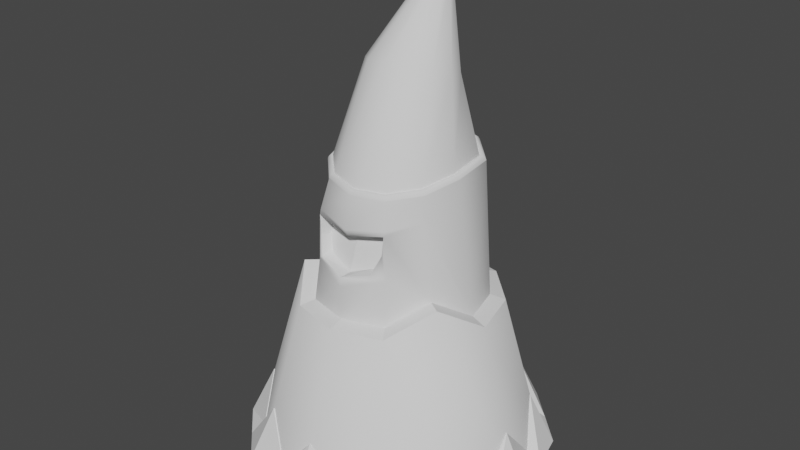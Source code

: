 # Source: skull_crusher.blend  (saved by Blender 2.92.15; exported with 4.5.12 LTS)
import bpy
from mathutils import Matrix  # noqa: F401  (used for matrix-valued properties, if any)

bpy.ops.wm.read_factory_settings(use_empty=True)
scene = bpy.context.scene
scene.name = 'Scene'

# ---- collections
col_collection = bpy.data.collections.new('Collection'); scene.collection.children.link(col_collection)

# ---- world
world_world = bpy.data.worlds.new('World'); scene.world = world_world
world_world.use_nodes = True; world_world.node_tree.nodes.clear()
_N = world_world.node_tree.nodes; _L = world_world.node_tree.links
n0 = _N.new('ShaderNodeOutputWorld'); n0.name = 'World Output'; n0.location = (300, 300)
n1 = _N.new('ShaderNodeBackground'); n1.name = 'Background'; n1.location = (10, 300)
n1.inputs[0].default_value = (0.05088, 0.05088, 0.05088, 1.0)
_L.new(n1.outputs[0], n0.inputs[0])
n0.is_active_output = True
world_world.color = (0.05088, 0.05088, 0.05088)
world_world.use_sun_shadow = False
world_world.sun_shadow_jitter_overblur = 0.0

# ---- meshes
me_cone = bpy.data.meshes.new('Cone')
me_cone.from_pydata([(0.001499, 0.353, 0.4502), (0.1814, 0.3113, 0.4305), (0.3148, -0.004964, 0.3875), (0.3127, 0.181, 0.4104), (0.158, -0.299, 0.3456), (0.2722, -0.1862, 0.3644), (-0.151, -0.2952, 0.3595), (0.001837, -0.3397, 0.3427), (-0.3046, -0.008142, 0.4081), (-0.2619, -0.1847, 0.381), (-0.1756, 0.304, 0.447), (-0.3032, 0.1736, 0.4336), (0.1592, -0.2607, 0.1736), (0.003209, -0.289, 0.1514), (0.003136, -0.4089, -0.0132), (-0.1573, -0.2648, 0.1628), (0.1253, -0.315, 0.03375), (-0.1296, -0.3142, 0.02785), (0.3544, 0.1897, -0.2326), (-0.4058, -0.01309, -0.2456), (0.003437, -0.4124, -0.2145), (0.4089, -0.01298, -0.2332), (-0.3491, 0.1905, -0.2386), (-0.1969, -0.3598, -0.2178), (0.3214, -0.1956, -0.1123), (0.2049, 0.3361, -0.2253), (-0.2002, 0.3397, -0.2391), (-0.32, -0.1986, -0.1305), (0.2021, -0.3569, -0.2077), (0.002708, -0.3566, 0.1612), (0.1737, -0.3283, 0.2011), (0.1336, -0.3653, 0.02604), (0.002801, -0.3443, -0.01469), (-0.138, -0.3645, 0.01981), (-0.1742, -0.335, 0.1966), (0.003499, 0.3945, -0.2399), (0.1863, -0.3286, 0.000292), (0.003203, -0.4128, -0.05812), (-0.1837, -0.335, -0.01346), (-0.1725, -0.331, 0.221), (0.002621, -0.372, 0.1965), (0.1722, -0.3218, 0.2211), (0.1863, -0.3286, 0.000292), (0.2716, -0.1916, 0.2071), (-0.2649, -0.1907, 0.2005), (-0.2599, -0.1875, 0.2303), (0.2662, -0.1883, 0.2383), (0.1681, -0.3334, 0.1136), (-0.1651, -0.3363, 0.1082), (0.1566, -0.2879, 0.1037), (-0.1525, -0.2895, 0.09531)], [], [(29, 30, 41, 40), (29, 40, 39, 34), (18, 25, 1, 3), (24, 21, 2, 5, 46, 43), (20, 28, 36, 37), (27, 23, 38, 34, 44), (22, 19, 8, 11), (26, 22, 11, 10), (25, 35, 0, 1), (21, 18, 3, 2), (28, 24, 43, 30, 36), (23, 20, 37, 38), (19, 27, 44, 45, 9, 8), (35, 26, 10, 0), (13, 12, 30, 29), (49, 16, 31, 47), (16, 32, 14, 31), (32, 17, 33, 14), (50, 15, 34, 48), (15, 13, 29, 34), (37, 36, 30, 47, 31, 14), (38, 37, 14, 33, 48, 34), (39, 40, 7, 6), (40, 41, 4, 7), (30, 43, 46, 41), (44, 34, 39, 45), (45, 39, 6, 9), (41, 46, 5, 4), (17, 50, 48, 33), (12, 49, 47, 30)])
me_cone.polygons.foreach_set('use_smooth', [1, 1, 1, 1, 1, 1, 1, 1, 1, 1, 1, 1, 1, 1, 0, 0, 0, 0, 0, 0, 1, 1, 1, 1, 1, 1, 1, 1, 0, 0])
_uv = me_cone.uv_layers.new(name='UVMap')
_uv.uv.foreach_set('vector', [0.25, 0.133, 0.3072, 0.1509, 0.3056, 0.1536, 0.25, 0.1368, 0.25, 0.133, 0.25, 0.1368, 0.1937, 0.1525, 0.1919, 0.1493, 0.3877, 0.3295, 0.3291, 0.387, 0.2963, 0.3302, 0.3301, 0.2963, 0.3749, 0.1779, 0.4091, 0.25, 0.3427, 0.25, 0.3301, 0.2037, 0.3447, 0.1953, 0.3476, 0.1936, 0.25, 0.09317, 0.328, 0.1149, 0.317, 0.134, 0.25, 0.1098, 0.1232, 0.1768, 0.1714, 0.1138, 0.1812, 0.1309, 0.1919, 0.1493, 0.1528, 0.1939, 0.1116, 0.3299, 0.08934, 0.25, 0.1592, 0.25, 0.1716, 0.2953, 0.1701, 0.3884, 0.1116, 0.3299, 0.1716, 0.2953, 0.2044, 0.329, 0.3291, 0.387, 0.25, 0.4099, 0.25, 0.3416, 0.2963, 0.3302, 0.4091, 0.25, 0.3877, 0.3295, 0.3301, 0.2963, 0.3427, 0.25, 0.328, 0.1149, 0.3749, 0.1779, 0.3476, 0.1936, 0.3072, 0.1509, 0.317, 0.134, 0.1714, 0.1138, 0.25, 0.09317, 0.25, 0.1098, 0.1812, 0.1309, 0.08934, 0.25, 0.1232, 0.1768, 0.1528, 0.1939, 0.1555, 0.1954, 0.1719, 0.2049, 0.1592, 0.25, 0.25, 0.4099, 0.1701, 0.3884, 0.2044, 0.329, 0.25, 0.3416, 0.2501, 0.132, 0.3028, 0.1485, 0.3072, 0.1509, 0.25, 0.133, 0.2971, 0.1396, 0.2913, 0.1306, 0.2941, 0.1305, 0.3006, 0.1407, 0.2913, 0.1306, 0.25, 0.1156, 0.25, 0.1146, 0.2941, 0.1305, 0.25, 0.1156, 0.2052, 0.1309, 0.2024, 0.1308, 0.25, 0.1146, 0.2006, 0.139, 0.196, 0.1472, 0.1919, 0.1493, 0.1971, 0.1401, 0.196, 0.1472, 0.2501, 0.132, 0.25, 0.133, 0.1919, 0.1493, 0.25, 0.1098, 0.317, 0.134, 0.3072, 0.1509, 0.3006, 0.1407, 0.2941, 0.1305, 0.25, 0.1146, 0.1812, 0.1309, 0.25, 0.1098, 0.25, 0.1146, 0.2024, 0.1308, 0.1971, 0.1401, 0.1919, 0.1493, 0.1937, 0.1525, 0.25, 0.1368, 0.25, 0.1578, 0.2047, 0.1716, 0.25, 0.1368, 0.3056, 0.1536, 0.2963, 0.1698, 0.25, 0.1578, 0.3072, 0.1509, 0.3476, 0.1936, 0.3447, 0.1953, 0.3056, 0.1536, 0.1528, 0.1939, 0.1919, 0.1493, 0.1937, 0.1525, 0.1555, 0.1954, 0.1555, 0.1954, 0.1937, 0.1525, 0.2047, 0.1716, 0.1719, 0.2049, 0.3056, 0.1536, 0.3447, 0.1953, 0.3301, 0.2037, 0.2963, 0.1698, 0.2052, 0.1309, 0.2006, 0.139, 0.1971, 0.1401, 0.2024, 0.1308, 0.3028, 0.1485, 0.2971, 0.1396, 0.3006, 0.1407, 0.3072, 0.1509])
me_cone.use_remesh_fix_poles = True
me_cone.use_remesh_preserve_attributes = False
me_cone.use_mirror_vertex_groups = False
me_cone.update()
me_cone_001 = bpy.data.meshes.new('Cone.001')
me_cone_001.from_pydata([(0.1592, -0.2607, 0.1736), (0.003209, -0.289, 0.1514), (-0.1573, -0.2648, 0.1628), (0.1253, -0.315, 0.03375), (-0.1296, -0.3142, 0.02785), (0.002801, -0.3443, -0.01469), (0.1566, -0.2879, 0.1037), (-0.1525, -0.2895, 0.09531)], [], [(5, 3, 6, 0, 1), (2, 7, 4, 5, 1)])
_uv = me_cone_001.uv_layers.new(name='UVMap')
_uv.uv.foreach_set('vector', [0.25, 0.1156, 0.2913, 0.1306, 0.2971, 0.1396, 0.3028, 0.1485, 0.2501, 0.132, 0.196, 0.1472, 0.2006, 0.139, 0.2052, 0.1309, 0.25, 0.1156, 0.2501, 0.132])
me_cone_001.use_remesh_fix_poles = True
me_cone_001.use_remesh_preserve_attributes = False
me_cone_001.use_mirror_vertex_groups = False
me_cone_001.update()
me_cone_002 = bpy.data.meshes.new('Cone.002')
me_cone_002.from_pydata([(0.0001062, 0.25, 1.165), (0.2885, 0.1636, 0.4293), (-0.2806, -0.01055, 0.426), (0.00452, -0.3187, 0.365), (0.2905, -0.007962, 0.4061), (-0.2786, 0.1572, 0.4514), (-0.1363, -0.2781, 0.3799), (0.2511, -0.1767, 0.3848), (0.1689, 0.2837, 0.4481), (-0.1604, 0.2779, 0.4639), (-0.2408, -0.1752, 0.4001), (0.1462, -0.2807, 0.3675), (0.003697, 0.3222, 0.4663), (-0.1732, -0.03278, 0.821), (0.2031, 0.07137, 0.7969), (0.1018, -0.09422, 0.8434), (-0.1723, 0.1651, 0.7744), (-0.09728, -0.1028, 0.8408), (0.00284, 0.2648, 0.75), (0.1751, -0.02422, 0.8243), (0.1761, 0.1685, 0.7723), (0.1027, 0.2412, 0.7575), (-0.1995, 0.06842, 0.7994), (-0.09822, 0.2383, 0.7563), (0.003392, -0.1266, 0.8451), (0.0007141, 0.1774, 1.144), (0.05369, 0.2006, 1.135), (-0.05213, 0.2011, 1.137), (0.0007205, 0.2921, 1.111), (0.05847, 0.2594, 1.121), (0.06389, 0.2297, 1.13), (0.03616, 0.2833, 1.112), (0.02987, 0.1829, 1.141), (-0.06392, 0.2279, 1.129), (-0.05557, 0.2595, 1.128), (-0.03387, 0.2829, 1.117), (-0.02868, 0.1822, 1.142)], [], [(8, 12, 18, 21), (4, 1, 20, 14), (11, 7, 19, 15), (6, 3, 24, 17), (2, 10, 13, 22), (12, 9, 23, 18), (1, 8, 21, 20), (7, 4, 14, 19), (3, 11, 15, 24), (10, 6, 17, 13), (5, 2, 22, 16), (9, 5, 16, 23), (19, 14, 30, 26), (13, 17, 36, 27), (23, 16, 34, 35), (21, 18, 28, 31), (15, 19, 26, 32), (22, 13, 27, 33), (20, 21, 31, 29), (24, 15, 32, 25), (16, 22, 33, 34), (14, 20, 29, 30), (17, 24, 25, 36), (18, 23, 35, 28), (28, 35, 0), (26, 30, 0), (35, 34, 0), (32, 26, 0), (29, 31, 0), (34, 33, 0), (36, 25, 0), (27, 36, 0), (31, 28, 0), (33, 27, 0), (25, 32, 0), (30, 29, 0)])
me_cone_002.polygons.foreach_set('use_smooth', [True] * 36)
_uv = me_cone_002.uv_layers.new(name='UVMap')
_uv.uv.foreach_set('vector', [0.2948, 0.3269, 0.2506, 0.3382, 0.2503, 0.3021, 0.2761, 0.2949, 0.3392, 0.25, 0.3272, 0.2944, 0.2953, 0.276, 0.3022, 0.25, 0.2947, 0.1729, 0.3271, 0.2054, 0.295, 0.224, 0.276, 0.2051, 0.2071, 0.174, 0.2507, 0.1615, 0.2504, 0.1977, 0.2243, 0.2044, 0.1627, 0.25, 0.1749, 0.2067, 0.2047, 0.2238, 0.1979, 0.25, 0.2506, 0.3382, 0.2065, 0.3262, 0.2241, 0.2953, 0.2503, 0.3021, 0.3272, 0.2944, 0.2948, 0.3269, 0.2761, 0.2949, 0.2953, 0.276, 0.3271, 0.2054, 0.3392, 0.25, 0.3022, 0.25, 0.295, 0.224, 0.2507, 0.1615, 0.2947, 0.1729, 0.276, 0.2051, 0.2504, 0.1977, 0.1749, 0.2067, 0.2071, 0.174, 0.2243, 0.2044, 0.2047, 0.2238, 0.1747, 0.2936, 0.1627, 0.25, 0.1979, 0.25, 0.2049, 0.2761, 0.2065, 0.3262, 0.1747, 0.2936, 0.2049, 0.2761, 0.2241, 0.2953, 0.295, 0.224, 0.3022, 0.25, 0.261, 0.25, 0.2592, 0.2447, 0.2047, 0.2238, 0.2243, 0.2044, 0.245, 0.2411, 0.241, 0.2448, 0.2241, 0.2953, 0.2049, 0.2761, 0.2404, 0.2556, 0.2441, 0.2603, 0.2761, 0.2949, 0.2503, 0.3021, 0.2501, 0.2624, 0.2562, 0.2606, 0.276, 0.2051, 0.295, 0.224, 0.2592, 0.2447, 0.2551, 0.2411, 0.1979, 0.25, 0.2047, 0.2238, 0.241, 0.2448, 0.2389, 0.25, 0.2953, 0.276, 0.2761, 0.2949, 0.2562, 0.2606, 0.2601, 0.2558, 0.2504, 0.1977, 0.276, 0.2051, 0.2551, 0.2411, 0.2501, 0.24, 0.2049, 0.2761, 0.1979, 0.25, 0.2389, 0.25, 0.2404, 0.2556, 0.3022, 0.25, 0.2953, 0.276, 0.2601, 0.2558, 0.261, 0.25, 0.2243, 0.2044, 0.2504, 0.1977, 0.2501, 0.24, 0.245, 0.2411, 0.2503, 0.3021, 0.2241, 0.2953, 0.2441, 0.2603, 0.2501, 0.2624, 0.2501, 0.2624, 0.2441, 0.2603, 0.25, 0.25, 0.2592, 0.2447, 0.261, 0.25, 0.25, 0.25, 0.2441, 0.2603, 0.2404, 0.2556, 0.25, 0.25, 0.2551, 0.2411, 0.2592, 0.2447, 0.25, 0.25, 0.2601, 0.2558, 0.2562, 0.2606, 0.25, 0.25, 0.2404, 0.2556, 0.2389, 0.25, 0.25, 0.25, 0.245, 0.2411, 0.2501, 0.24, 0.25, 0.25, 0.241, 0.2448, 0.245, 0.2411, 0.25, 0.25, 0.2562, 0.2606, 0.2501, 0.2624, 0.25, 0.25, 0.2389, 0.25, 0.241, 0.2448, 0.25, 0.25, 0.2501, 0.24, 0.2551, 0.2411, 0.25, 0.25, 0.261, 0.25, 0.2601, 0.2558, 0.25, 0.25])
me_cone_002.use_remesh_fix_poles = True
me_cone_002.use_remesh_preserve_attributes = False
me_cone_002.use_mirror_vertex_groups = False
me_cone_002.update()
me_cone_003 = bpy.data.meshes.new('Cone.003')
me_cone_003.from_pydata([(0.2885, 0.1636, 0.4293), (-0.2806, -0.01055, 0.426), (0.00452, -0.3187, 0.365), (0.2905, -0.007962, 0.4061), (0.001499, 0.353, 0.4502), (-0.2786, 0.1572, 0.4514), (-0.1363, -0.2781, 0.3799), (0.2511, -0.1767, 0.3848), (0.1689, 0.2837, 0.4481), (-0.1604, 0.2779, 0.4639), (-0.2408, -0.1752, 0.4001), (0.1462, -0.2807, 0.3675), (0.1814, 0.3113, 0.4305), (0.003697, 0.3222, 0.4663), (0.3148, -0.004964, 0.3875), (0.3127, 0.181, 0.4104), (0.158, -0.299, 0.3456), (0.2722, -0.1862, 0.3644), (-0.151, -0.2952, 0.3595), (0.001837, -0.3397, 0.3427), (-0.3046, -0.008142, 0.4081), (-0.2619, -0.1847, 0.381), (-0.1756, 0.304, 0.447), (-0.3032, 0.1736, 0.4336), (0.1786, 0.3036, 0.4429), (0.002017, 0.3446, 0.4623), (0.3094, -0.006831, 0.399), (0.3074, 0.1757, 0.4231), (0.1554, -0.2961, 0.3578), (0.2676, -0.1852, 0.3763), (-0.1477, -0.2923, 0.3714), (0.002303, -0.336, 0.355), (-0.2987, -0.01003, 0.4194), (-0.2567, -0.1838, 0.3926), (-0.172, 0.2964, 0.4592), (-0.2973, 0.1684, 0.446), (0.1721, 0.2888, 0.4517), (0.003562, 0.3281, 0.4702), (0.2962, -0.008345, 0.4085), (0.2942, 0.1663, 0.4326), (0.1491, -0.2859, 0.3691), (0.2561, -0.1799, 0.3868), (-0.1393, -0.2833, 0.3817), (0.004399, -0.3247, 0.3665), (-0.2861, -0.0109, 0.4285), (-0.2456, -0.1784, 0.4023), (-0.1637, 0.2829, 0.4676), (-0.2841, 0.1599, 0.4549)], [], [(37, 36, 24, 25), (39, 38, 26, 27), (41, 40, 28, 29), (43, 42, 30, 31), (45, 44, 32, 33), (46, 37, 25, 34), (36, 39, 27, 24), (38, 41, 29, 26), (40, 43, 31, 28), (42, 45, 33, 30), (44, 47, 35, 32), (47, 46, 34, 35), (25, 24, 12, 4), (27, 26, 14, 15), (29, 28, 16, 17), (31, 30, 18, 19), (33, 32, 20, 21), (34, 25, 4, 22), (24, 27, 15, 12), (26, 29, 17, 14), (28, 31, 19, 16), (30, 33, 21, 18), (32, 35, 23, 20), (35, 34, 22, 23), (36, 37, 13, 8), (38, 39, 0, 3), (40, 41, 7, 11), (42, 43, 2, 6), (44, 45, 10, 1), (37, 46, 9, 13), (39, 36, 8, 0), (41, 38, 3, 7), (43, 40, 11, 2), (45, 42, 6, 10), (47, 44, 1, 5), (46, 47, 5, 9)])
me_cone_003.polygons.foreach_set('use_smooth', [True] * 36)
_uv = me_cone_003.uv_layers.new(name='UVMap')
_uv.uv.foreach_set('vector', [0.2505, 0.339, 0.2952, 0.3277, 0.2959, 0.3294, 0.2501, 0.3408, 0.3279, 0.2948, 0.34, 0.25, 0.3419, 0.25, 0.3294, 0.2958, 0.3278, 0.2051, 0.2951, 0.1722, 0.2959, 0.1706, 0.3294, 0.2041, 0.2506, 0.1606, 0.2066, 0.1734, 0.2052, 0.1722, 0.2501, 0.1586, 0.1742, 0.2063, 0.1619, 0.25, 0.16, 0.2499, 0.1726, 0.2053, 0.206, 0.3269, 0.2505, 0.339, 0.2501, 0.3408, 0.2049, 0.3283, 0.2952, 0.3277, 0.3279, 0.2948, 0.3294, 0.2958, 0.2959, 0.3294, 0.34, 0.25, 0.3278, 0.2051, 0.3294, 0.2041, 0.3419, 0.25, 0.2951, 0.1722, 0.2506, 0.1606, 0.2501, 0.1586, 0.2959, 0.1706, 0.2066, 0.1734, 0.1742, 0.2063, 0.1726, 0.2053, 0.2052, 0.1722, 0.1619, 0.25, 0.1739, 0.294, 0.1723, 0.2948, 0.16, 0.2499, 0.1739, 0.294, 0.206, 0.3269, 0.2049, 0.3283, 0.1723, 0.2948, 0.2501, 0.3408, 0.2959, 0.3294, 0.2963, 0.3302, 0.25, 0.3416, 0.3294, 0.2958, 0.3419, 0.25, 0.3427, 0.25, 0.3301, 0.2963, 0.3294, 0.2041, 0.2959, 0.1706, 0.2963, 0.1698, 0.3301, 0.2037, 0.2501, 0.1586, 0.2052, 0.1722, 0.2047, 0.1716, 0.25, 0.1578, 0.1726, 0.2053, 0.16, 0.2499, 0.1592, 0.25, 0.1719, 0.2049, 0.2049, 0.3283, 0.2501, 0.3408, 0.25, 0.3416, 0.2044, 0.329, 0.2959, 0.3294, 0.3294, 0.2958, 0.3301, 0.2963, 0.2963, 0.3302, 0.3419, 0.25, 0.3294, 0.2041, 0.3301, 0.2037, 0.3427, 0.25, 0.2959, 0.1706, 0.2501, 0.1586, 0.25, 0.1578, 0.2963, 0.1698, 0.2052, 0.1722, 0.1726, 0.2053, 0.1719, 0.2049, 0.2047, 0.1716, 0.16, 0.2499, 0.1723, 0.2948, 0.1716, 0.2953, 0.1592, 0.25, 0.1723, 0.2948, 0.2049, 0.3283, 0.2044, 0.329, 0.1716, 0.2953, 0.2952, 0.3277, 0.2505, 0.339, 0.2506, 0.3382, 0.2948, 0.3269, 0.34, 0.25, 0.3279, 0.2948, 0.3272, 0.2944, 0.3392, 0.25, 0.2951, 0.1722, 0.3278, 0.2051, 0.3271, 0.2054, 0.2947, 0.1729, 0.2066, 0.1734, 0.2506, 0.1606, 0.2507, 0.1615, 0.2071, 0.174, 0.1619, 0.25, 0.1742, 0.2063, 0.1749, 0.2067, 0.1627, 0.25, 0.2505, 0.339, 0.206, 0.3269, 0.2065, 0.3262, 0.2506, 0.3382, 0.3279, 0.2948, 0.2952, 0.3277, 0.2948, 0.3269, 0.3272, 0.2944, 0.3278, 0.2051, 0.34, 0.25, 0.3392, 0.25, 0.3271, 0.2054, 0.2506, 0.1606, 0.2951, 0.1722, 0.2947, 0.1729, 0.2507, 0.1615, 0.1742, 0.2063, 0.2066, 0.1734, 0.2071, 0.174, 0.1749, 0.2067, 0.1739, 0.294, 0.1619, 0.25, 0.1627, 0.25, 0.1747, 0.2936, 0.206, 0.3269, 0.1739, 0.294, 0.1747, 0.2936, 0.2065, 0.3262])
me_cone_003.use_remesh_fix_poles = True
me_cone_003.use_remesh_preserve_attributes = False
me_cone_003.use_mirror_vertex_groups = False
me_cone_003.update()
me_cone_005 = bpy.data.meshes.new('Cone.005')
me_cone_005.from_pydata([(0.005484, 0.7153, -1.003), (0.3734, 0.6167, -1.003), (0.6427, 0.3474, -1.003), (0.7412, -0.02047, -1.003), (0.6427, -0.3883, -1.003), (0.3734, -0.6576, -1.003), (0.1894, -0.7069, -1.003), (0.005484, -0.7562, -1.003), (-0.3624, -0.6576, -1.003), (-0.6317, -0.3883, -1.003), (-0.7303, -0.02047, -1.003), (-0.6317, 0.3474, -1.003), (-0.3624, 0.6167, -1.003), (0.005484, 0.7153, -1.003), (0.3734, 0.6167, -1.003), (0.6427, 0.3474, -1.003), (0.7412, -0.02047, -1.003), (0.6427, -0.3883, -1.003), (0.3734, -0.6576, -1.003), (0.1894, -0.7069, -1.003), (0.005484, -0.7562, -1.003), (-0.3624, -0.6576, -1.003), (-0.6317, -0.3883, -1.003), (-0.7303, -0.02047, -1.003), (-0.6317, 0.3474, -1.003), (-0.3624, 0.6167, -1.003), (0.1894, 0.666, -1.003), (0.508, 0.4821, -1.003), (0.6919, 0.1635, -1.003), (0.6919, -0.2044, -1.003), (0.508, -0.523, -1.003), (-0.1785, -0.7069, -1.003), (-0.497, -0.523, -1.003), (-0.681, -0.2044, -1.003), (-0.681, 0.1635, -1.003), (-0.1785, 0.666, -1.003), (-0.497, 0.4821, -1.003), (0.005484, 0.5939, -0.7495), (0.3126, 0.5116, -0.7495), (0.5375, 0.2867, -0.7495), (0.6198, -0.02047, -0.7495), (0.5375, -0.3276, -0.7495), (0.3126, -0.5525, -0.7495), (0.173, -0.6457, -0.9493), (0.005484, -0.6348, -0.7495), (-0.3017, -0.5525, -0.7495), (-0.5265, -0.3276, -0.7495), (-0.6088, -0.02047, -0.7495), (-0.5265, 0.2867, -0.7495), (-0.3017, 0.5116, -0.7495), (0.173, 0.6047, -0.9493), (0.4632, 0.4372, -0.9493), (0.6307, 0.1471, -0.9493), (0.6307, -0.188, -0.9493), (0.4632, -0.4782, -0.9493), (-0.162, -0.6457, -0.9493), (-0.4522, -0.4782, -0.9493), (-0.6197, -0.188, -0.9493), (-0.6197, 0.1471, -0.9493), (-0.162, 0.6047, -0.9493), (-0.4522, 0.4372, -0.9493), (0.005484, 0.5301, -0.7707), (0.2808, 0.4564, -0.7707), (0.4823, 0.2548, -0.7707), (0.5561, -0.02047, -0.7707), (0.4823, -0.2958, -0.7707), (0.2808, -0.4973, -0.7707), (0.1431, -0.5342, -0.9281), (0.005484, -0.5711, -0.7707), (-0.2698, -0.4973, -0.7707), (-0.4713, -0.2958, -0.7707), (-0.5451, -0.02047, -0.7707), (-0.4713, 0.2548, -0.7707), (-0.2698, 0.4564, -0.7707), (0.1431, 0.4932, -0.9281), (0.3815, 0.3556, -0.9281), (0.5192, 0.1172, -0.9281), (0.5192, -0.1581, -0.9281), (0.3815, -0.3965, -0.9281), (-0.1322, -0.5342, -0.9281), (-0.3706, -0.3965, -0.9281), (-0.5082, -0.1581, -0.9281), (-0.5082, 0.1172, -0.9281), (-0.1322, 0.4932, -0.9281), (-0.3706, 0.3556, -0.9281)], [], [(0, 1, 2, 3, 4, 5, 6, 7, 8, 9, 10, 11, 12), (20, 19, 43, 44), (36, 24, 48, 60), (32, 21, 45, 56), (26, 13, 37, 50), (21, 31, 55, 45), (33, 22, 46, 57), (27, 14, 38, 51), (22, 32, 56, 46), (34, 23, 47, 58), (14, 26, 50, 38), (28, 15, 39, 52), (23, 33, 57, 47), (35, 25, 49, 59), (15, 27, 51, 39), (29, 16, 40, 53), (24, 34, 58, 48), (18, 42, 43, 19, 6, 5), (16, 28, 52, 40), (30, 17, 41, 54), (13, 35, 59, 37), (25, 36, 60, 49), (17, 29, 53, 41), (18, 30, 54, 42), (31, 20, 44, 55), (44, 43, 67, 68), (41, 53, 77, 65), (56, 45, 69, 80), (60, 48, 72, 84), (42, 54, 78, 66), (57, 46, 70, 81), (50, 37, 61, 74), (45, 55, 79, 69), (58, 47, 71, 82), (51, 38, 62, 75), (46, 56, 80, 70), (59, 49, 73, 83), (52, 39, 63, 76), (47, 57, 81, 71), (42, 66, 67, 43), (38, 50, 74, 62), (53, 40, 64, 77), (48, 58, 82, 72), (49, 60, 84, 73), (39, 51, 75, 63), (54, 41, 65, 78), (37, 59, 83, 61), (40, 52, 76, 64), (55, 44, 68, 79)])
_uv = me_cone_005.uv_layers.new(name='UVMap')
_uv.uv.foreach_set('vector', [0.75, 0.49, 0.87, 0.4578, 0.9578, 0.37, 0.99, 0.25, 0.9578, 0.13, 0.87, 0.04215, 0.81, 0.02608, 0.75, 0.01, 0.63, 0.04215, 0.5422, 0.13, 0.51, 0.25, 0.5422, 0.37, 0.63, 0.4578, 0.25, 0.01, 0.31, 0.02608, 0.31, 0.02608, 0.25, 0.01, 0.08608, 0.4139, 0.04215, 0.37, 0.04215, 0.37, 0.08608, 0.4139, 0.08608, 0.08608, 0.13, 0.04215, 0.13, 0.04215, 0.08608, 0.08608, 0.31, 0.4739, 0.25, 0.49, 0.25, 0.49, 0.31, 0.4739, 0.13, 0.04215, 0.19, 0.02608, 0.19, 0.02608, 0.13, 0.04215, 0.02608, 0.19, 0.04215, 0.13, 0.04215, 0.13, 0.02608, 0.19, 0.4139, 0.4139, 0.37, 0.4578, 0.37, 0.4578, 0.4139, 0.4139, 0.04215, 0.13, 0.08608, 0.08608, 0.08608, 0.08608, 0.04215, 0.13, 0.02608, 0.31, 0.01, 0.25, 0.01, 0.25, 0.02608, 0.31, 0.37, 0.4578, 0.31, 0.4739, 0.31, 0.4739, 0.37, 0.4578, 0.4739, 0.31, 0.4578, 0.37, 0.4578, 0.37, 0.4739, 0.31, 0.01, 0.25, 0.02608, 0.19, 0.02608, 0.19, 0.01, 0.25, 0.19, 0.4739, 0.13, 0.4578, 0.13, 0.4578, 0.19, 0.4739, 0.4578, 0.37, 0.4139, 0.4139, 0.4139, 0.4139, 0.4578, 0.37, 0.4739, 0.19, 0.49, 0.25, 0.49, 0.25, 0.4739, 0.19, 0.04215, 0.37, 0.02608, 0.31, 0.02608, 0.31, 0.04215, 0.37, 0.0, 0.0, 0.0, 0.0, 0.0, 0.0, 0.0, 0.0, 0.0, 0.0, 0.0, 0.0, 0.49, 0.25, 0.4739, 0.31, 0.4739, 0.31, 0.49, 0.25, 0.4139, 0.08608, 0.4578, 0.13, 0.4578, 0.13, 0.4139, 0.08608, 0.25, 0.49, 0.19, 0.4739, 0.19, 0.4739, 0.25, 0.49, 0.13, 0.4578, 0.08608, 0.4139, 0.08608, 0.4139, 0.13, 0.4578, 0.4578, 0.13, 0.4739, 0.19, 0.4739, 0.19, 0.4578, 0.13, 0.37, 0.04215, 0.4139, 0.08608, 0.4139, 0.08608, 0.37, 0.04215, 0.19, 0.02608, 0.25, 0.01, 0.25, 0.01, 0.19, 0.02608, 0.25, 0.01, 0.31, 0.02608, 0.31, 0.02608, 0.25, 0.01, 0.4578, 0.13, 0.4739, 0.19, 0.4739, 0.19, 0.4578, 0.13, 0.08608, 0.08608, 0.13, 0.04215, 0.13, 0.04215, 0.08608, 0.08608, 0.08608, 0.4139, 0.04215, 0.37, 0.04215, 0.37, 0.08608, 0.4139, 0.37, 0.04215, 0.4139, 0.08608, 0.4139, 0.08608, 0.37, 0.04215, 0.02608, 0.19, 0.04215, 0.13, 0.04215, 0.13, 0.02608, 0.19, 0.31, 0.4739, 0.25, 0.49, 0.25, 0.49, 0.31, 0.4739, 0.13, 0.04215, 0.19, 0.02608, 0.19, 0.02608, 0.13, 0.04215, 0.02608, 0.31, 0.01, 0.25, 0.01, 0.25, 0.02608, 0.31, 0.4139, 0.4139, 0.37, 0.4578, 0.37, 0.4578, 0.4139, 0.4139, 0.04215, 0.13, 0.08608, 0.08608, 0.08608, 0.08608, 0.04215, 0.13, 0.19, 0.4739, 0.13, 0.4578, 0.13, 0.4578, 0.19, 0.4739, 0.4739, 0.31, 0.4578, 0.37, 0.4578, 0.37, 0.4739, 0.31, 0.01, 0.25, 0.02608, 0.19, 0.02608, 0.19, 0.01, 0.25, 0.37, 0.04215, 0.37, 0.04215, 0.31, 0.02608, 0.31, 0.02608, 0.37, 0.4578, 0.31, 0.4739, 0.31, 0.4739, 0.37, 0.4578, 0.4739, 0.19, 0.49, 0.25, 0.49, 0.25, 0.4739, 0.19, 0.04215, 0.37, 0.02608, 0.31, 0.02608, 0.31, 0.04215, 0.37, 0.13, 0.4578, 0.08608, 0.4139, 0.08608, 0.4139, 0.13, 0.4578, 0.4578, 0.37, 0.4139, 0.4139, 0.4139, 0.4139, 0.4578, 0.37, 0.4139, 0.08608, 0.4578, 0.13, 0.4578, 0.13, 0.4139, 0.08608, 0.25, 0.49, 0.19, 0.4739, 0.19, 0.4739, 0.25, 0.49, 0.49, 0.25, 0.4739, 0.31, 0.4739, 0.31, 0.49, 0.25, 0.19, 0.02608, 0.25, 0.01, 0.25, 0.01, 0.19, 0.02608])
me_cone_005.use_remesh_fix_poles = True
me_cone_005.use_remesh_preserve_attributes = False
me_cone_005.use_mirror_vertex_groups = False
me_cone_005.update()
me_cone_004 = bpy.data.meshes.new('Cone.004')
me_cone_004.from_pydata([(0.00562, 0.659, -0.9938), (0.3452, 0.5683, -0.9951), (0.594, 0.3192, -0.9938), (0.6848, -0.02011, -0.9951), (0.5939, -0.3602, -0.9939), (0.3451, -0.6083, -0.9951), (0.00562, -0.6998, -0.9939), (-0.3342, -0.6084, -0.9951), (-0.5827, -0.3602, -0.9939), (-0.6739, -0.02011, -0.9951), (-0.5828, 0.3192, -0.9938), (-0.3343, 0.5684, -0.9951), (0.3544, 0.1897, -0.2326), (0.004376, 0.4654, -0.2639), (-0.4058, -0.01309, -0.2456), (0.003437, -0.4124, -0.2145), (0.4089, -0.01298, -0.2332), (-0.3491, 0.1905, -0.2386), (-0.1969, -0.3598, -0.2178), (0.3214, -0.1956, -0.1123), (0.2049, 0.3361, -0.2253), (-0.2002, 0.3397, -0.2391), (-0.32, -0.1986, -0.1305), (0.2021, -0.3569, -0.2077), (0.4164, 0.225, -0.2554), (0.2411, 0.3969, -0.2467), (0.3807, -0.2316, -0.1161), (0.4795, -0.0195, -0.2568), (0.004134, -0.4839, -0.2343), (0.2414, -0.4153, -0.2267), (-0.3793, -0.235, -0.1371), (-0.2352, -0.4191, -0.2388), (-0.411, 0.226, -0.2622), (-0.4765, -0.01903, -0.2715), (-0.2359, 0.4011, -0.2629), (0.003499, 0.3945, -0.2399)], [], [(0, 13, 25, 1), (1, 25, 24, 2), (2, 24, 27, 3), (3, 27, 26, 4), (4, 26, 29, 5), (5, 29, 28, 6), (6, 28, 31, 7), (7, 31, 30, 8), (8, 30, 33, 9), (9, 33, 32, 10), (10, 32, 34, 11), (11, 34, 13, 0), (24, 25, 20, 12), (26, 27, 16, 19), (28, 29, 23, 15), (30, 31, 18, 22), (32, 33, 14, 17), (34, 32, 17, 21), (25, 13, 35, 20), (27, 24, 12, 16), (29, 26, 19, 23), (31, 28, 15, 18), (33, 30, 22, 14), (13, 34, 21, 35)])
me_cone_004.polygons.foreach_set('use_smooth', [1, 1, 1, 1, 1, 1, 1, 1, 1, 1, 1, 1, 0, 0, 0, 0, 0, 0, 0, 0, 0, 0, 0, 0])
_uv = me_cone_004.uv_layers.new(name='UVMap')
_uv.uv.foreach_set('vector', [0.25, 0.488, 0.2502, 0.412, 0.3301, 0.3887, 0.369, 0.4561, 0.369, 0.4561, 0.3301, 0.3887, 0.3895, 0.3307, 0.4561, 0.369, 0.4561, 0.369, 0.3895, 0.3307, 0.4116, 0.2484, 0.488, 0.25, 0.488, 0.25, 0.4116, 0.2484, 0.3767, 0.1767, 0.4561, 0.131, 0.4561, 0.131, 0.3767, 0.1767, 0.3303, 0.1144, 0.369, 0.04391, 0.369, 0.04391, 0.3303, 0.1144, 0.2501, 0.09112, 0.25, 0.01201, 0.25, 0.01201, 0.2501, 0.09112, 0.1692, 0.1124, 0.1311, 0.04386, 0.1311, 0.04386, 0.1692, 0.1124, 0.1214, 0.1752, 0.04393, 0.1309, 0.04393, 0.1309, 0.1214, 0.1752, 0.08768, 0.2483, 0.01201, 0.2499, 0.01201, 0.2499, 0.08768, 0.2483, 0.11, 0.331, 0.04386, 0.3689, 0.04386, 0.3689, 0.11, 0.331, 0.1691, 0.3902, 0.131, 0.4561, 0.131, 0.4561, 0.1691, 0.3902, 0.2502, 0.412, 0.25, 0.488, 0.3895, 0.3307, 0.3301, 0.3887, 0.3291, 0.387, 0.3877, 0.3295, 0.3767, 0.1767, 0.4116, 0.2484, 0.4091, 0.25, 0.3749, 0.1779, 0.2501, 0.09112, 0.3303, 0.1144, 0.328, 0.1149, 0.25, 0.09317, 0.1214, 0.1752, 0.1692, 0.1124, 0.1714, 0.1138, 0.1232, 0.1768, 0.11, 0.331, 0.08768, 0.2483, 0.08934, 0.25, 0.1116, 0.3299, 0.1691, 0.3902, 0.11, 0.331, 0.1116, 0.3299, 0.1701, 0.3884, 0.3301, 0.3887, 0.2502, 0.412, 0.25, 0.4099, 0.3291, 0.387, 0.4116, 0.2484, 0.3895, 0.3307, 0.3877, 0.3295, 0.4091, 0.25, 0.3303, 0.1144, 0.3767, 0.1767, 0.3749, 0.1779, 0.328, 0.1149, 0.1692, 0.1124, 0.2501, 0.09112, 0.25, 0.09317, 0.1714, 0.1138, 0.08768, 0.2483, 0.1214, 0.1752, 0.1232, 0.1768, 0.08934, 0.25, 0.2502, 0.412, 0.1691, 0.3902, 0.1701, 0.3884, 0.25, 0.4099])
me_cone_004.use_remesh_fix_poles = True
me_cone_004.use_remesh_preserve_attributes = False
me_cone_004.use_mirror_vertex_groups = False
me_cone_004.update()

# ---- objects
ob_main_body_top = bpy.data.objects.new('main_body_top', me_cone)
ob_eye = bpy.data.objects.new('eye', me_cone_001)
ob_brown_tip = bpy.data.objects.new('brown_tip', me_cone_002)
ob_gold_ring = bpy.data.objects.new('gold_ring', me_cone_003)
ob_bold_base = bpy.data.objects.new('bold_base', me_cone_005)
ob_main_body_bottom = bpy.data.objects.new('main_body_bottom', me_cone_004)

# ---- transforms, parenting, visibility, modifiers, constraints
ob_main_body_top.location = (0.0, 0.0, 0.0)
ob_main_body_top.lineart.crease_threshold = 0.0
ob_eye.location = (0.0, 0.0, 0.0)
ob_eye.lineart.crease_threshold = 0.0
ob_brown_tip.location = (0.0, 0.0, 0.0)
ob_brown_tip.lineart.crease_threshold = 0.0
ob_gold_ring.location = (0.0, 0.0, 0.0)
ob_gold_ring.lineart.crease_threshold = 0.0
ob_bold_base.location = (0.0, 0.0, 0.0)
ob_bold_base.lineart.crease_threshold = 0.0
ob_main_body_bottom.location = (0.0, 0.0, 0.0)
ob_main_body_bottom.lineart.crease_threshold = 0.0

# ---- collection membership
col_collection.objects.link(ob_main_body_top)
col_collection.objects.link(ob_eye)
col_collection.objects.link(ob_brown_tip)
col_collection.objects.link(ob_gold_ring)
col_collection.objects.link(ob_bold_base)
col_collection.objects.link(ob_main_body_bottom)

# ---- scene / render settings (as saved in the file)
scene.frame_start = 1; scene.frame_end = 250; scene.frame_set(1)
scene.render.engine = 'BLENDER_EEVEE_NEXT'
scene.cycles.use_denoising = False
scene.cycles.samples = 128
scene.cycles.sampling_pattern = 'TABULATED_SOBOL'
scene.cycles.use_adaptive_sampling = False
scene.cycles.use_light_tree = False
scene.view_settings.view_transform = 'Filmic'
bpy.context.view_layer.update()

# ---- added for rendering (the .blend has no active camera and no usable light): camera, sun
cam_auto = bpy.data.cameras.new('AutoCamera')
cam_auto.lens = 50.0
cam_auto.sensor_width = 36.0
cam_auto.clip_end = 1000.0
ob_auto_camera = bpy.data.objects.new('AutoCamera', cam_auto)
scene.collection.objects.link(ob_auto_camera)
ob_auto_camera.location = (2.78576, -3.3568, 2.30521)
ob_auto_camera.rotation_euler = (1.09748, -7.21219e-08, 0.694738)
scene.camera = ob_auto_camera
light_auto_sun = bpy.data.lights.new('AutoSun', 'SUN')
light_auto_sun.energy = 3.0
light_auto_sun.angle = 0.0523599
ob_auto_sun = bpy.data.objects.new('AutoSun', light_auto_sun)
scene.collection.objects.link(ob_auto_sun)
ob_auto_sun.rotation_euler = (0.872665, 0.174533, 0.523599)
bpy.context.view_layer.update()
